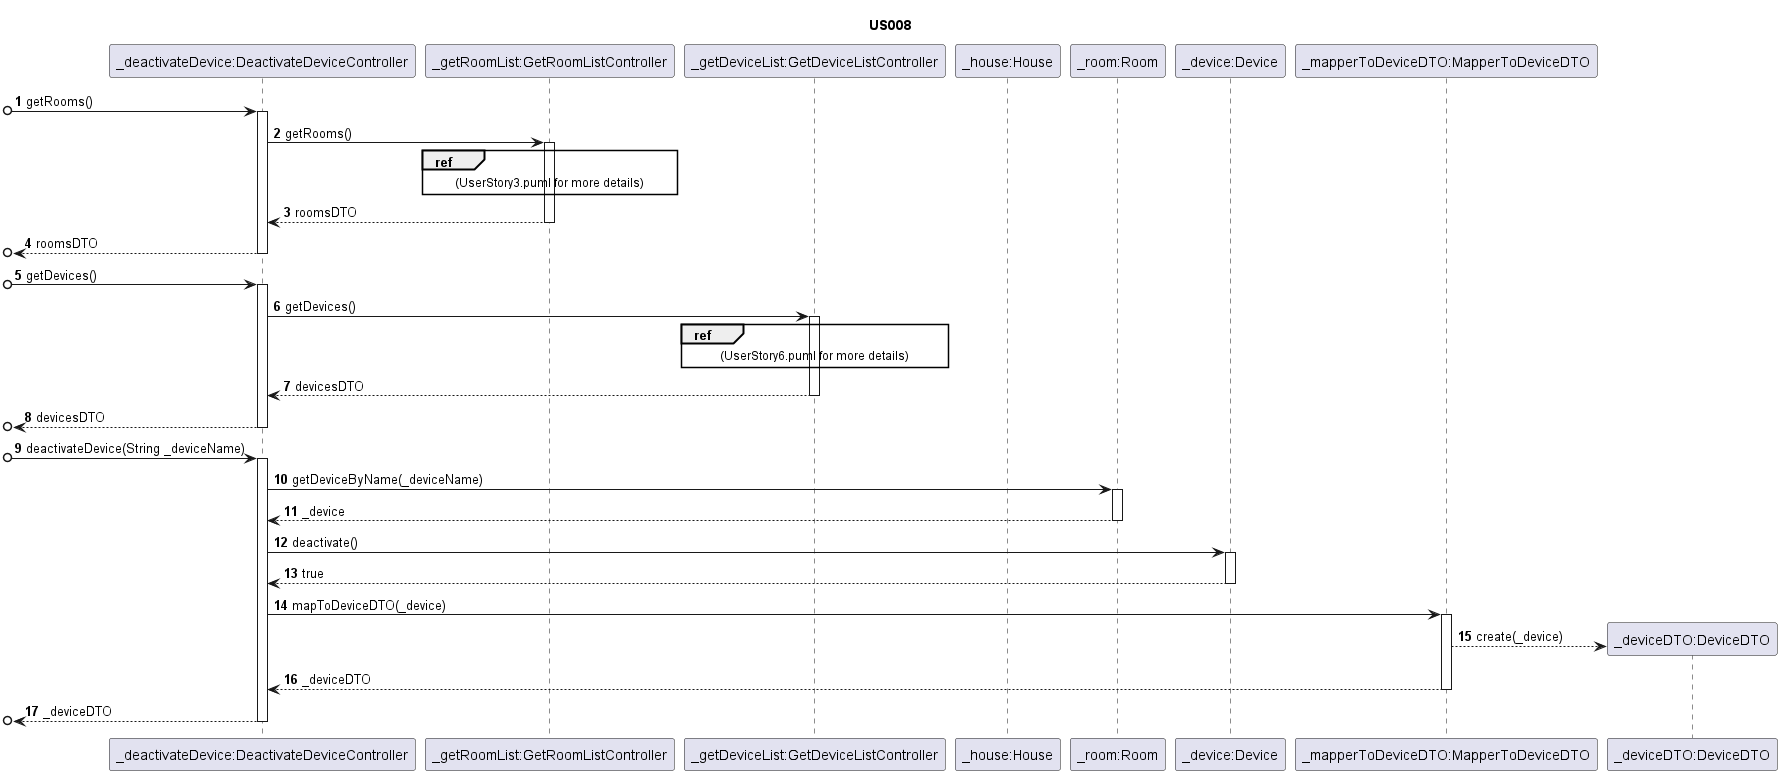

The diagram above was rendered by PlantUML. Its source (embedded in the PNG):
@startuml
'https://plantuml.com/sequence-diagram

autonumber

title US008

/'
As a Power User [or Administrator], I want to deactivate a device, so that it is no
longer used. Nevertheless, it should be possible to access its configuration and
activity log.
'/

participant "_deactivateDevice:DeactivateDeviceController" as C1
participant "_getRoomList:GetRoomListController" as C2
participant "_getDeviceList:GetDeviceListController" as C3
participant "_house:House" as H
participant "_room:Room" as R
participant "_device:Device" as D
participant "_mapperToDeviceDTO:MapperToDeviceDTO" as M1
participant "_deviceDTO:DeviceDTO" as D2


[o->C1 : getRooms()
activate C1
C1->C2 : getRooms()
activate C2
ref over C2 : (UserStory3.puml for more details)
C2-->C1 : roomsDTO
deactivate C2
[o<--C1 : roomsDTO
deactivate C1
[o->C1 : getDevices()
activate C1
C1->C3 : getDevices()
activate C3
ref over C3 : (UserStory6.puml for more details)
C3-->C1 : devicesDTO
deactivate C3
[o<--C1 : devicesDTO
deactivate C1

[o->C1: deactivateDevice(String _deviceName)
activate C1
C1->R: getDeviceByName(_deviceName)
activate R
R-->C1: _device
deactivate R
C1->D: deactivate()
activate D
D-->C1: true
deactivate D
C1->M1: mapToDeviceDTO(_device)
activate M1
M1-->D2**: create(_device)
M1-->C1: _deviceDTO
deactivate M1
[o<--C1: _deviceDTO
deactivate C1

@enduml